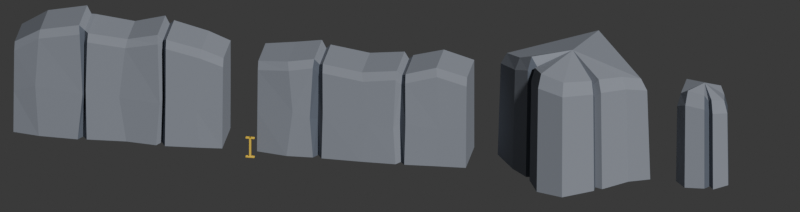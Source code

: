 # Source: BE_Nature_CliffsRocks_mesh.blend  (saved by Blender 5.2.45; exported with 4.5.12 LTS)
import bpy
from mathutils import Matrix  # noqa: F401  (used for matrix-valued properties, if any)

bpy.ops.wm.read_factory_settings(use_empty=True)
scene = bpy.context.scene
scene.name = 'REVIEW_CliffLineup'

# ---- materials (node trees are filled in below, after node groups)
mat_be_rock_8a8f99 = bpy.data.materials.new('BE_Rock_8A8F99')
mat_be_rock_8a8f99.diffuse_color = (0.2542, 0.2747, 0.3185, 1.0)
mat_be_shadow_5f6672 = bpy.data.materials.new('BE_Shadow_5F6672')
mat_be_shadow_5f6672.diffuse_color = (0.1144, 0.1329, 0.1683, 1.0)
mat_review_yellow = bpy.data.materials.new('REVIEW_Yellow')
mat_review_yellow.diffuse_color = (1.0, 0.6584, 0.04374, 1.0)

# ---- material node trees
mat_be_rock_8a8f99.use_nodes = True; mat_be_rock_8a8f99.node_tree.nodes.clear()
_N = mat_be_rock_8a8f99.node_tree.nodes; _L = mat_be_rock_8a8f99.node_tree.links
n0 = _N.new('ShaderNodeBsdfPrincipled'); n0.name = 'Principled BSDF'; n0.location = (-200, 100)
n0.inputs[0].default_value = (0.2542, 0.2747, 0.3185, 1.0)
n0.inputs[2].default_value = 0.86
n0.inputs[10].default_value = 0.005
n1 = _N.new('ShaderNodeOutputMaterial'); n1.name = 'Material Output'; n1.location = (200, 100)
_L.new(n0.outputs[0], n1.inputs[0])
n1.is_active_output = True
mat_be_shadow_5f6672.use_nodes = True; mat_be_shadow_5f6672.node_tree.nodes.clear()
_N = mat_be_shadow_5f6672.node_tree.nodes; _L = mat_be_shadow_5f6672.node_tree.links
n0 = _N.new('ShaderNodeBsdfPrincipled'); n0.name = 'Principled BSDF'; n0.location = (-200, 100)
n0.inputs[0].default_value = (0.1144, 0.1329, 0.1683, 1.0)
n0.inputs[2].default_value = 0.86
n0.inputs[10].default_value = 0.005
n1 = _N.new('ShaderNodeOutputMaterial'); n1.name = 'Material Output'; n1.location = (200, 100)
_L.new(n0.outputs[0], n1.inputs[0])
n1.is_active_output = True
mat_review_yellow.use_nodes = True; mat_review_yellow.node_tree.nodes.clear()
_N = mat_review_yellow.node_tree.nodes; _L = mat_review_yellow.node_tree.links
n0 = _N.new('ShaderNodeBsdfPrincipled'); n0.name = 'Principled BSDF'; n0.location = (-200, 100)
n0.inputs[0].default_value = (1.0, 0.6584, 0.04374, 1.0)
n0.inputs[2].default_value = 0.86
n0.inputs[10].default_value = 0.005
n1 = _N.new('ShaderNodeOutputMaterial'); n1.name = 'Material Output'; n1.location = (200, 100)
_L.new(n0.outputs[0], n1.inputs[0])
n1.is_active_output = True

# ---- world
world_review_clifflineup_world_002 = bpy.data.worlds.new('REVIEW_CliffLineup_World.002'); scene.world = world_review_clifflineup_world_002
world_review_clifflineup_world_002.use_nodes = True; world_review_clifflineup_world_002.node_tree.nodes.clear()
_N = world_review_clifflineup_world_002.node_tree.nodes; _L = world_review_clifflineup_world_002.node_tree.links
n0 = _N.new('ShaderNodeBackground'); n0.name = 'Background'; n0.location = (-200, 100)
n0.inputs[0].default_value = (0.05, 0.05, 0.05, 1.0)
n1 = _N.new('ShaderNodeOutputWorld'); n1.name = 'World Output'; n1.location = (200, 100)
_L.new(n0.outputs[0], n1.inputs[0])
n1.is_active_output = True
world_review_clifflineup_world_002.color = (0.17, 0.19, 0.22)

# ---- cameras
cam_review_camera_review_clifflineup_001 = bpy.data.cameras.new('REVIEW_Camera_REVIEW_CliffLineup.001')
cam_review_camera_review_clifflineup_001.type = 'ORTHO'
cam_review_camera_review_clifflineup_001.ortho_scale = 181.0

# ---- meshes
me_be_nature_cliffstraighta_geometry = bpy.data.meshes.new('BE_Nature_CliffStraightA_Geometry')
me_be_nature_cliffstraighta_geometry.from_pydata([(-24.0, -4.8, 0.0), (-24.0, -4.35, 10.0), (-24.0, -3.8, 20.0), (-24.0, -3.1, 22.0), (-24.0, 6.0, 22.0), (-24.0, 6.0, 0.0), (-18.0, -5.8, 0.0), (-18.9, -5.35, 12.41), (-18.23, -4.8, 24.0), (-18.0, -4.1, 26.0), (-18.0, 6.0, 26.0), (-18.0, 6.0, 0.0), (-9.0, -6.0, 0.0), (-8.0, -5.55, 11.18), (-8.75, -5.0, 26.0), (-9.0, -4.3, 28.0), (-9.0, 6.0, 28.0), (-9.0, 6.0, 0.0), (-8.0, -4.3, 0.0), (-7.6, -3.85, 10.46), (-7.9, -3.3, 24.0), (-8.0, -2.6, 26.0), (-8.0, 6.0, 26.0), (-8.0, 6.0, 0.0), (-7.0, -5.7, 0.0), (-7.3, -5.25, 12.44), (-7.075, -4.7, 24.0), (-7.0, -4.0, 26.0), (-7.0, 6.0, 26.0), (-7.0, 6.0, 0.0), (2.0, -5.1, 0.0), (0.3, -4.65, 10.66), (1.575, -4.1, 23.0), (2.0, -3.4, 25.0), (2.0, 6.0, 25.0), (2.0, 6.0, 0.0), (9.0, -5.8, 0.0), (9.7, -5.35, 10.37), (9.175, -4.8, 25.0), (9.0, -4.1, 27.0), (9.0, 6.0, 27.0), (9.0, 6.0, 0.0), (10.0, -4.0, 0.0), (10.4, -3.55, 11.59), (10.1, -3.0, 23.0), (10.0, -2.3, 25.0), (10.0, 6.0, 25.0), (10.0, 6.0, 0.0), (11.0, -5.9, 0.0), (11.1, -5.45, 11.81), (11.02, -4.9, 24.0), (11.0, -4.2, 26.0), (11.0, 6.0, 26.0), (11.0, 6.0, 0.0), (19.0, -5.3, 0.0), (18.0, -4.85, 9.139), (18.75, -4.3, 22.0), (19.0, -3.6, 24.0), (19.0, 6.0, 24.0), (19.0, 6.0, 0.0), (24.0, -4.8, 0.0), (24.0, -4.35, 10.0), (24.0, -3.8, 20.0), (24.0, -3.1, 22.0), (24.0, 6.0, 22.0), (24.0, 6.0, 0.0)], [], [(6, 1, 0), (7, 2, 1), (8, 3, 2), (3, 10, 4), (4, 11, 5), (11, 0, 5), (6, 13, 7), (13, 8, 7), (14, 9, 8), (9, 16, 10), (10, 17, 11), (17, 6, 11), (12, 19, 13), (13, 20, 14), (14, 21, 15), (21, 16, 15), (22, 17, 16), (17, 18, 12), (24, 19, 18), (25, 20, 19), (20, 27, 21), (21, 28, 22), (28, 23, 22), (29, 18, 23), (24, 31, 25), (25, 32, 26), (32, 27, 26), (33, 28, 27), (34, 29, 28), (29, 30, 24), (30, 37, 31), (37, 32, 31), (38, 33, 32), (33, 40, 34), (34, 41, 35), (41, 30, 35), (42, 37, 36), (37, 44, 38), (38, 45, 39), (45, 40, 39), (46, 41, 40), (41, 42, 36), (48, 43, 42), (49, 44, 43), (50, 45, 44), (45, 52, 46), (46, 53, 47), (53, 42, 47), (48, 55, 49), (49, 56, 50), (50, 57, 51), (57, 52, 51), (58, 53, 52), (53, 54, 48), (60, 55, 54), (55, 62, 56), (56, 63, 57), (63, 58, 57), (64, 59, 58), (59, 60, 54), (2, 3, 4), (61, 64, 62), (6, 7, 1), (7, 8, 2), (8, 9, 3), (3, 9, 10), (4, 10, 11), (11, 6, 0), (6, 12, 13), (13, 14, 8), (14, 15, 9), (9, 15, 16), (10, 16, 17), (17, 12, 6), (12, 18, 19), (13, 19, 20), (14, 20, 21), (21, 22, 16), (22, 23, 17), (17, 23, 18), (24, 25, 19), (25, 26, 20), (20, 26, 27), (21, 27, 28), (28, 29, 23), (29, 24, 18), (24, 30, 31), (25, 31, 32), (32, 33, 27), (33, 34, 28), (34, 35, 29), (29, 35, 30), (30, 36, 37), (37, 38, 32), (38, 39, 33), (33, 39, 40), (34, 40, 41), (41, 36, 30), (42, 43, 37), (37, 43, 44), (38, 44, 45), (45, 46, 40), (46, 47, 41), (41, 47, 42), (48, 49, 43), (49, 50, 44), (50, 51, 45), (45, 51, 52), (46, 52, 53), (53, 48, 42), (48, 54, 55), (49, 55, 56), (50, 56, 57), (57, 58, 52), (58, 59, 53), (53, 59, 54), (60, 61, 55), (55, 61, 62), (56, 62, 63), (63, 64, 58), (64, 65, 59), (59, 65, 60), (4, 5, 1), (5, 0, 1), (1, 2, 4), (61, 60, 65), (65, 64, 61), (64, 63, 62)])
me_be_nature_cliffstraighta_geometry.polygons.foreach_set('material_index', [0, 0, 0, 0, 0, 0, 0, 0, 0, 0, 0, 0, 1, 1, 1, 0, 0, 0, 0, 0, 0, 0, 0, 0, 0, 0, 0, 0, 0, 0, 0, 0, 0, 0, 0, 0, 0, 0, 0, 0, 0, 0, 1, 1, 1, 0, 0, 0, 0, 0, 0, 0, 0, 0, 0, 0, 0, 0, 0, 0, 0, 0, 0, 0, 0, 0, 0, 0, 0, 0, 0, 0, 0, 0, 1, 1, 1, 0, 0, 0, 0, 0, 0, 0, 0, 0, 0, 0, 0, 0, 0, 0, 0, 0, 0, 0, 0, 0, 0, 0, 0, 0, 0, 0, 1, 1, 1, 0, 0, 0, 0, 0, 0, 0, 0, 0, 0, 0, 0, 0, 0, 0, 0, 0, 0, 0, 0, 0])
me_be_nature_cliffstraighta_geometry.materials.append(mat_be_rock_8a8f99)
me_be_nature_cliffstraighta_geometry.materials.append(mat_be_shadow_5f6672)
me_be_nature_cliffstraighta_geometry.update()
me_be_nature_cliffstraightb_geometry = bpy.data.meshes.new('BE_Nature_CliffStraightB_Geometry')
me_be_nature_cliffstraightb_geometry.from_pydata([(-24.0, -4.8, 0.0), (-24.0, -4.35, 10.0), (-24.0, -3.8, 20.0), (-24.0, -3.1, 22.0), (-24.0, 6.0, 22.0), (-24.0, 6.0, 0.0), (-17.0, -6.0, 0.0), (-15.7, -5.55, 10.98), (-16.67, -5.0, 21.0), (-17.0, -4.3, 23.0), (-17.0, 6.0, 23.0), (-17.0, 6.0, 0.0), (-11.0, -5.7, 0.0), (-11.8, -5.25, 9.586), (-11.2, -4.7, 22.0), (-11.0, -4.0, 24.0), (-11.0, 6.0, 24.0), (-11.0, 6.0, 0.0), (-10.0, -4.2, 0.0), (-10.2, -3.75, 8.854), (-10.05, -3.2, 20.0), (-10.0, -2.5, 22.0), (-10.0, 6.0, 22.0), (-10.0, 6.0, 0.0), (-9.0, -5.8, 0.0), (-8.8, -5.35, 11.0), (-8.95, -4.8, 21.0), (-9.0, -4.1, 23.0), (-9.0, 6.0, 23.0), (-9.0, 6.0, 0.0), (0.0, -5.9, 0.0), (1.6, -5.45, 9.249), (0.4, -4.9, 19.7), (0.0, -4.2, 21.7), (0.0, 6.0, 21.7), (0.0, 6.0, 0.0), (8.0, -5.8, 0.0), (7.4, -5.35, 8.718), (7.85, -4.8, 20.7), (8.0, -4.1, 22.7), (8.0, 6.0, 22.7), (8.0, 6.0, 0.0), (9.0, -4.4, 0.0), (8.7, -3.95, 9.733), (8.925, -3.4, 19.0), (9.0, -2.7, 21.0), (9.0, 6.0, 21.0), (9.0, 6.0, 0.0), (10.0, -5.7, 0.0), (10.2, -5.25, 9.995), (10.05, -4.7, 20.0), (10.0, -4.0, 22.0), (10.0, 6.0, 22.0), (10.0, 6.0, 0.0), (17.0, -5.2, 0.0), (18.0, -4.75, 9.139), (17.25, -4.2, 22.0), (17.0, -3.5, 24.0), (17.0, 6.0, 24.0), (17.0, 6.0, 0.0), (24.0, -4.8, 0.0), (24.0, -4.35, 10.0), (24.0, -3.8, 20.0), (24.0, -3.1, 22.0), (24.0, 6.0, 22.0), (24.0, 6.0, 0.0)], [], [(6, 1, 0), (7, 2, 1), (8, 3, 2), (3, 10, 4), (4, 11, 5), (11, 0, 5), (6, 13, 7), (7, 14, 8), (14, 9, 8), (15, 10, 9), (10, 17, 11), (11, 12, 6), (12, 19, 13), (13, 20, 14), (14, 21, 15), (21, 16, 15), (22, 17, 16), (17, 18, 12), (24, 19, 18), (25, 20, 19), (26, 21, 20), (21, 28, 22), (22, 29, 23), (29, 18, 23), (30, 25, 24), (25, 32, 26), (26, 33, 27), (27, 34, 28), (34, 29, 28), (35, 24, 29), (36, 31, 30), (31, 38, 32), (38, 33, 32), (39, 34, 33), (34, 41, 35), (35, 36, 30), (42, 37, 36), (37, 44, 38), (38, 45, 39), (45, 40, 39), (46, 41, 40), (41, 42, 36), (48, 43, 42), (49, 44, 43), (50, 45, 44), (45, 52, 46), (46, 53, 47), (53, 42, 47), (54, 49, 48), (55, 50, 49), (56, 51, 50), (57, 52, 51), (52, 59, 53), (53, 54, 48), (60, 55, 54), (55, 62, 56), (56, 63, 57), (63, 58, 57), (64, 59, 58), (59, 60, 54), (2, 3, 4), (61, 64, 62), (6, 7, 1), (7, 8, 2), (8, 9, 3), (3, 9, 10), (4, 10, 11), (11, 6, 0), (6, 12, 13), (7, 13, 14), (14, 15, 9), (15, 16, 10), (10, 16, 17), (11, 17, 12), (12, 18, 19), (13, 19, 20), (14, 20, 21), (21, 22, 16), (22, 23, 17), (17, 23, 18), (24, 25, 19), (25, 26, 20), (26, 27, 21), (21, 27, 28), (22, 28, 29), (29, 24, 18), (30, 31, 25), (25, 31, 32), (26, 32, 33), (27, 33, 34), (34, 35, 29), (35, 30, 24), (36, 37, 31), (31, 37, 38), (38, 39, 33), (39, 40, 34), (34, 40, 41), (35, 41, 36), (42, 43, 37), (37, 43, 44), (38, 44, 45), (45, 46, 40), (46, 47, 41), (41, 47, 42), (48, 49, 43), (49, 50, 44), (50, 51, 45), (45, 51, 52), (46, 52, 53), (53, 48, 42), (54, 55, 49), (55, 56, 50), (56, 57, 51), (57, 58, 52), (52, 58, 59), (53, 59, 54), (60, 61, 55), (55, 61, 62), (56, 62, 63), (63, 64, 58), (64, 65, 59), (59, 65, 60), (4, 5, 1), (5, 0, 1), (1, 2, 4), (61, 60, 65), (65, 64, 61), (64, 63, 62)])
me_be_nature_cliffstraightb_geometry.polygons.foreach_set('material_index', [0, 0, 0, 0, 0, 0, 0, 0, 0, 0, 0, 0, 1, 1, 1, 0, 0, 0, 0, 0, 0, 0, 0, 0, 0, 0, 0, 0, 0, 0, 0, 0, 0, 0, 0, 0, 0, 0, 0, 0, 0, 0, 1, 1, 1, 0, 0, 0, 0, 0, 0, 0, 0, 0, 0, 0, 0, 0, 0, 0, 0, 0, 0, 0, 0, 0, 0, 0, 0, 0, 0, 0, 0, 0, 1, 1, 1, 0, 0, 0, 0, 0, 0, 0, 0, 0, 0, 0, 0, 0, 0, 0, 0, 0, 0, 0, 0, 0, 0, 0, 0, 0, 0, 0, 1, 1, 1, 0, 0, 0, 0, 0, 0, 0, 0, 0, 0, 0, 0, 0, 0, 0, 0, 0, 0, 0, 0, 0])
me_be_nature_cliffstraightb_geometry.materials.append(mat_be_rock_8a8f99)
me_be_nature_cliffstraightb_geometry.materials.append(mat_be_shadow_5f6672)
me_be_nature_cliffstraightb_geometry.update()
me_be_nature_cliffcorner_geometry = bpy.data.meshes.new('BE_Nature_CliffCorner_Geometry')
me_be_nature_cliffcorner_geometry.from_pydata([(-13.0, 13.0, 0.0), (-13.0, 5.0, 0.0), (-12.0, 0.0, 0.0), (-10.5, -1.0, 0.0), (-12.0, -2.0, 0.0), (-13.0, -8.0, 0.0), (-9.0, -13.0, 0.0), (-1.0, -13.0, 0.0), (0.0, -11.5, 0.0), (1.0, -13.0, 0.0), (8.0, -12.0, 0.0), (13.0, -13.0, 0.0), (13.0, 13.0, 0.0), (-12.48, 12.48, 23.14), (-12.48, 4.8, 24.92), (-11.52, 0.0, 26.7), (-10.08, -0.96, 24.03), (-11.52, -1.92, 24.92), (-12.48, -7.68, 25.81), (-8.64, -12.48, 24.92), (-0.96, -12.48, 24.03), (0.0, -11.04, 22.25), (0.96, -12.48, 24.03), (7.68, -11.52, 23.14), (12.48, -12.48, 22.25), (12.48, 12.48, 24.03), (-11.44, 11.44, 26.0), (-11.44, 4.4, 28.0), (-10.56, 0.0, 30.0), (-9.24, -0.88, 27.0), (-10.56, -1.76, 28.0), (-11.44, -7.04, 29.0), (-7.92, -11.44, 28.0), (-0.88, -11.44, 27.0), (0.0, -10.12, 25.0), (0.88, -11.44, 27.0), (7.04, -10.56, 26.0), (11.44, -11.44, 25.0), (11.44, 11.44, 27.0), (-0.6715, -0.7685, 30.0)], [], [(1, 13, 0), (2, 14, 1), (2, 16, 15), (4, 16, 3), (5, 17, 4), (5, 19, 18), (6, 20, 19), (7, 21, 20), (9, 21, 8), (9, 23, 22), (10, 24, 23), (12, 24, 11), (12, 13, 25), (14, 26, 13), (15, 27, 14), (15, 29, 28), (17, 29, 16), (17, 31, 30), (18, 32, 31), (20, 32, 19), (20, 34, 33), (22, 34, 21), (22, 36, 35), (23, 37, 36), (25, 37, 24), (25, 26, 38), (8, 6, 3), (26, 27, 39), (27, 28, 39), (28, 29, 39), (29, 30, 39), (30, 31, 39), (31, 32, 39), (32, 33, 39), (33, 34, 39), (34, 35, 39), (35, 36, 39), (36, 37, 39), (37, 38, 39), (38, 26, 39), (1, 14, 13), (2, 15, 14), (2, 3, 16), (4, 17, 16), (5, 18, 17), (5, 6, 19), (6, 7, 20), (7, 8, 21), (9, 22, 21), (9, 10, 23), (10, 11, 24), (12, 25, 24), (12, 0, 13), (14, 27, 26), (15, 28, 27), (15, 16, 29), (17, 30, 29), (17, 18, 31), (18, 19, 32), (20, 33, 32), (20, 21, 34), (22, 35, 34), (22, 23, 36), (23, 24, 37), (25, 38, 37), (25, 13, 26), (0, 12, 1), (12, 11, 10), (10, 9, 8), (12, 10, 8), (2, 1, 3), (3, 1, 12), (5, 4, 3), (12, 8, 3), (8, 7, 6), (6, 5, 3)])
me_be_nature_cliffcorner_geometry.polygons.foreach_set('material_index', [0, 0, 1, 0, 0, 0, 0, 1, 0, 0, 0, 0, 0, 0, 0, 1, 0, 0, 0, 0, 1, 0, 0, 0, 0, 0, 0, 0, 0, 0, 0, 0, 0, 0, 0, 0, 0, 0, 0, 0, 0, 0, 1, 0, 0, 0, 0, 1, 0, 0, 0, 0, 0, 0, 0, 1, 0, 0, 0, 0, 1, 0, 0, 0, 0, 0, 0, 0, 0, 0, 0, 0, 0, 0, 0, 0])
me_be_nature_cliffcorner_geometry.materials.append(mat_be_rock_8a8f99)
me_be_nature_cliffcorner_geometry.materials.append(mat_be_shadow_5f6672)
me_be_nature_cliffcorner_geometry.update()
me_be_nature_cliffend_geometry = bpy.data.meshes.new('BE_Nature_CliffEnd_Geometry')
me_be_nature_cliffend_geometry.from_pydata([(-6.0, 6.0, 0.0), (-6.0, -3.0, 0.0), (-3.5, -6.0, 0.0), (1.0, -5.7, 0.0), (2.0, -4.3, 0.0), (3.0, -5.8, 0.0), (6.0, -3.0, 0.0), (5.0, 3.0, 0.0), (3.5, 6.0, 0.0), (-5.76, 5.76, 18.92), (-5.76, -2.88, 18.92), (-3.36, -5.76, 20.64), (0.96, -5.472, 19.78), (1.92, -4.128, 18.06), (2.88, -5.568, 18.92), (5.76, -2.88, 18.06), (4.8, 2.88, 17.2), (3.36, 5.76, 18.06), (-4.98, 4.98, 22.0), (-4.98, -2.49, 22.0), (-2.905, -4.98, 24.0), (0.83, -4.731, 23.0), (1.66, -3.569, 21.0), (2.49, -4.814, 22.0), (4.98, -2.49, 21.0), (4.15, 2.49, 20.0), (2.905, 4.98, 21.0), (0.1, -0.256, 24.0)], [], [(1, 9, 0), (2, 10, 1), (2, 12, 11), (3, 13, 12), (5, 13, 4), (5, 15, 14), (6, 16, 15), (8, 16, 7), (0, 17, 8), (10, 18, 9), (11, 19, 10), (11, 21, 20), (12, 22, 21), (14, 22, 13), (14, 24, 23), (15, 25, 24), (17, 25, 16), (9, 26, 17), (7, 4, 1), (18, 19, 27), (19, 20, 27), (20, 21, 27), (21, 22, 27), (22, 23, 27), (23, 24, 27), (24, 25, 27), (25, 26, 27), (26, 18, 27), (1, 10, 9), (2, 11, 10), (2, 3, 12), (3, 4, 13), (5, 14, 13), (5, 6, 15), (6, 7, 16), (8, 17, 16), (0, 9, 17), (10, 19, 18), (11, 20, 19), (11, 12, 21), (12, 13, 22), (14, 23, 22), (14, 15, 24), (15, 16, 25), (17, 26, 25), (9, 18, 26), (0, 8, 7), (7, 6, 4), (6, 5, 4), (4, 3, 2), (1, 0, 7), (4, 2, 1)])
me_be_nature_cliffend_geometry.polygons.foreach_set('material_index', [0, 0, 0, 1, 0, 0, 1, 0, 0, 0, 0, 0, 1, 0, 0, 1, 0, 0, 0, 0, 0, 0, 0, 0, 0, 0, 0, 0, 0, 0, 0, 1, 0, 0, 1, 0, 0, 0, 0, 0, 1, 0, 0, 1, 0, 0, 0, 0, 0, 0, 0, 0])
me_be_nature_cliffend_geometry.materials.append(mat_be_rock_8a8f99)
me_be_nature_cliffend_geometry.materials.append(mat_be_shadow_5f6672)
me_be_nature_cliffend_geometry.update()
me_review_5stud_mesh_003 = bpy.data.meshes.new('REVIEW_5stud_Mesh.003')
me_review_5stud_mesh_003.from_pydata([(-0.2, -0.2, 0.0), (0.2, -0.2, 0.0), (0.2, 0.2, 0.0), (-0.2, 0.2, 0.0), (-0.2, -0.2, 5.0), (0.2, -0.2, 5.0), (0.2, 0.2, 5.0), (-0.2, 0.2, 5.0), (-1.0, -0.3, 0.0), (1.0, -0.3, 0.0), (1.0, 0.3, 0.0), (-1.0, 0.3, 0.0), (-1.0, -0.3, 0.24), (1.0, -0.3, 0.24), (1.0, 0.3, 0.24), (-1.0, 0.3, 0.24), (-1.0, -0.3, 4.76), (1.0, -0.3, 4.76), (1.0, 0.3, 4.76), (-1.0, 0.3, 4.76), (-1.0, -0.3, 5.0), (1.0, -0.3, 5.0), (1.0, 0.3, 5.0), (-1.0, 0.3, 5.0)], [], [(0, 3, 2, 1), (4, 5, 6, 7), (0, 1, 5, 4), (1, 2, 6, 5), (2, 3, 7, 6), (3, 0, 4, 7), (8, 11, 10, 9), (12, 13, 14, 15), (8, 9, 13, 12), (9, 10, 14, 13), (10, 11, 15, 14), (11, 8, 12, 15), (16, 19, 18, 17), (20, 21, 22, 23), (16, 17, 21, 20), (17, 18, 22, 21), (18, 19, 23, 22), (19, 16, 20, 23)])
me_review_5stud_mesh_003.materials.append(mat_review_yellow)
me_review_5stud_mesh_003.update()

# ---- objects
ob_review_review_clifflineup_cliffstraighta_001 = bpy.data.objects.new('REVIEW_REVIEW_CliffLineup_CliffStraightA.001', me_be_nature_cliffstraighta_geometry)
ob_review_review_clifflineup_cliffstraightb_001 = bpy.data.objects.new('REVIEW_REVIEW_CliffLineup_CliffStraightB.001', me_be_nature_cliffstraightb_geometry)
ob_review_review_clifflineup_cliffcorner_001 = bpy.data.objects.new('REVIEW_REVIEW_CliffLineup_CliffCorner.001', me_be_nature_cliffcorner_geometry)
ob_review_review_clifflineup_cliffend_001 = bpy.data.objects.new('REVIEW_REVIEW_CliffLineup_CliffEnd.001', me_be_nature_cliffend_geometry)
ob_review_5stud_yellow_gauge_003 = bpy.data.objects.new('REVIEW_5stud_YELLOW_GAUGE.003', me_review_5stud_mesh_003)
ob_review_camera_review_clifflineup_001 = bpy.data.objects.new('REVIEW_Camera_REVIEW_CliffLineup.001', cam_review_camera_review_clifflineup_001)

# ---- transforms, parenting, visibility, modifiers, constraints
ob_review_review_clifflineup_cliffstraighta_001.location = (-64.0, 0.0, 0.0)
ob_review_review_clifflineup_cliffstraightb_001.location = (-8.0, 0.0, 0.0)
ob_review_review_clifflineup_cliffcorner_001.location = (40.0, 0.0, 0.0)
ob_review_review_clifflineup_cliffcorner_001.rotation_euler = (0.0, 0.0, 0.6109)
ob_review_review_clifflineup_cliffend_001.location = (70.0, 0.0, 0.0)
ob_review_5stud_yellow_gauge_003.location = (-33.0, -8.0, 0.0)
ob_review_camera_review_clifflineup_001.location = (47.69, -264.9, 144.5)
ob_review_camera_review_clifflineup_001.rotation_euler = (1.113, -4.454e-08, 0.1781)

# ---- collection membership
scene.collection.objects.link(ob_review_review_clifflineup_cliffstraighta_001)
scene.collection.objects.link(ob_review_review_clifflineup_cliffstraightb_001)
scene.collection.objects.link(ob_review_review_clifflineup_cliffcorner_001)
scene.collection.objects.link(ob_review_review_clifflineup_cliffend_001)
scene.collection.objects.link(ob_review_5stud_yellow_gauge_003)
scene.collection.objects.link(ob_review_camera_review_clifflineup_001)

# ---- scene / render settings (as saved in the file)
scene.camera = ob_review_camera_review_clifflineup_001
scene.frame_start = 1; scene.frame_end = 250; scene.frame_set(1)
scene.render.engine = 'BLENDER_WORKBENCH'
scene.render.image_settings.exr_codec = 'NONE'
scene.render.resolution_x = 1000
scene.render.resolution_y = 265
scene.render.film_transparent = True
scene.render.use_bake_clear = False
scene.render.bake_margin = 0
scene.render.bake_bias = 0.0
scene.render.bake_samples = 0
scene.render.simplify_subdivision_render = 0
scene.render.simplify_child_particles_render = 0.0
scene.render.compositor_device = 'GPU'
scene.eevee.use_volume_custom_range = False
scene.eevee.gtao_distance = 0.0
scene.eevee.use_fast_gi = False
scene.eevee.fast_gi_thickness_near = 0.1
scene.eevee.fast_gi_thickness_far = 0.0
scene.eevee.ray_tracing_options.screen_trace_thickness = 0.1
bpy.context.view_layer.update()

# ---- added for rendering (the .blend has no usable light): sun
light_auto_sun = bpy.data.lights.new('AutoSun', 'SUN')
light_auto_sun.energy = 3.0
light_auto_sun.angle = 0.0523599
ob_auto_sun = bpy.data.objects.new('AutoSun', light_auto_sun)
scene.collection.objects.link(ob_auto_sun)
ob_auto_sun.rotation_euler = (0.872665, 0.174533, 0.523599)
bpy.context.view_layer.update()
